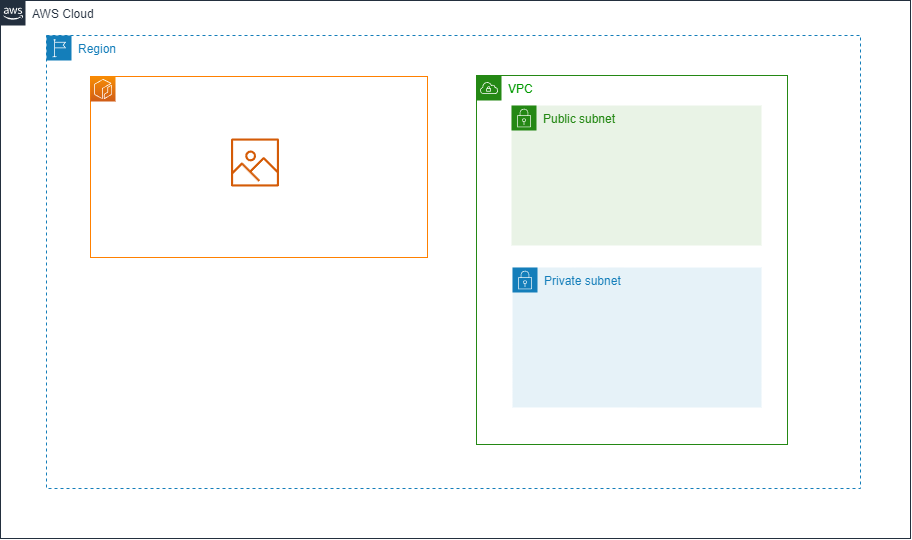

The diagram above was exported from draw.io. Its source (the exported page's mxGraphModel, read from the mxfile embedded in the PNG):
<mxGraphModel dx="1065" dy="825" grid="0" gridSize="10" guides="1" tooltips="1" connect="1" arrows="1" fold="1" page="0" pageScale="1" pageWidth="1200" pageHeight="1920" background="#ffffff" math="0" shadow="0">
  <root>
    <mxCell id="0" />
    <mxCell id="1" parent="0" />
    <mxCell id="6" value="Region" style="points=[[0,0],[0.25,0],[0.5,0],[0.75,0],[1,0],[1,0.25],[1,0.5],[1,0.75],[1,1],[0.75,1],[0.5,1],[0.25,1],[0,1],[0,0.75],[0,0.5],[0,0.25]];outlineConnect=0;gradientColor=none;html=1;whiteSpace=wrap;fontSize=12;fontStyle=0;container=1;pointerEvents=0;collapsible=0;recursiveResize=0;shape=mxgraph.aws4.group;grIcon=mxgraph.aws4.group_region;strokeColor=#147EBA;fillColor=none;verticalAlign=top;align=left;spacingLeft=30;fontColor=#147EBA;dashed=1;" parent="1" vertex="1">
      <mxGeometry x="-40" y="400" width="814" height="453" as="geometry" />
    </mxCell>
    <mxCell id="3" value="Private subnet" style="points=[[0,0],[0.25,0],[0.5,0],[0.75,0],[1,0],[1,0.25],[1,0.5],[1,0.75],[1,1],[0.75,1],[0.5,1],[0.25,1],[0,1],[0,0.75],[0,0.5],[0,0.25]];outlineConnect=0;gradientColor=none;html=1;whiteSpace=wrap;fontSize=12;fontStyle=0;container=1;pointerEvents=0;collapsible=0;recursiveResize=0;shape=mxgraph.aws4.group;grIcon=mxgraph.aws4.group_security_group;grStroke=0;strokeColor=#147EBA;fillColor=#E6F2F8;verticalAlign=top;align=left;spacingLeft=30;fontColor=#147EBA;dashed=0;" parent="6" vertex="1">
      <mxGeometry x="466" y="232" width="249" height="140" as="geometry" />
    </mxCell>
    <mxCell id="2" value="Public subnet" style="points=[[0,0],[0.25,0],[0.5,0],[0.75,0],[1,0],[1,0.25],[1,0.5],[1,0.75],[1,1],[0.75,1],[0.5,1],[0.25,1],[0,1],[0,0.75],[0,0.5],[0,0.25]];outlineConnect=0;gradientColor=none;html=1;whiteSpace=wrap;fontSize=12;fontStyle=0;container=1;pointerEvents=0;collapsible=0;recursiveResize=0;shape=mxgraph.aws4.group;grIcon=mxgraph.aws4.group_security_group;grStroke=0;strokeColor=#248814;fillColor=#E9F3E6;verticalAlign=top;align=left;spacingLeft=30;fontColor=#248814;dashed=0;" parent="6" vertex="1">
      <mxGeometry x="465" y="70" width="250" height="140" as="geometry" />
    </mxCell>
    <mxCell id="4" value="&lt;font color=&quot;#009900&quot;&gt;VPC&lt;/font&gt;" style="points=[[0,0],[0.25,0],[0.5,0],[0.75,0],[1,0],[1,0.25],[1,0.5],[1,0.75],[1,1],[0.75,1],[0.5,1],[0.25,1],[0,1],[0,0.75],[0,0.5],[0,0.25]];outlineConnect=0;gradientColor=none;html=1;whiteSpace=wrap;fontSize=12;fontStyle=0;container=0;pointerEvents=0;collapsible=0;recursiveResize=0;shape=mxgraph.aws4.group;grIcon=mxgraph.aws4.group_vpc;strokeColor=#248814;fillColor=none;verticalAlign=top;align=left;spacingLeft=30;fontColor=#AAB7B8;dashed=0;" parent="6" vertex="1">
      <mxGeometry x="430" y="40" width="311" height="369" as="geometry" />
    </mxCell>
    <mxCell id="9" value="AWS Cloud" style="points=[[0,0],[0.25,0],[0.5,0],[0.75,0],[1,0],[1,0.25],[1,0.5],[1,0.75],[1,1],[0.75,1],[0.5,1],[0.25,1],[0,1],[0,0.75],[0,0.5],[0,0.25]];outlineConnect=0;gradientColor=none;html=1;whiteSpace=wrap;fontSize=12;fontStyle=0;container=1;pointerEvents=0;collapsible=0;recursiveResize=0;shape=mxgraph.aws4.group;grIcon=mxgraph.aws4.group_aws_cloud_alt;strokeColor=#232F3E;fillColor=none;verticalAlign=top;align=left;spacingLeft=30;fontColor=#232F3E;dashed=0;" parent="1" vertex="1">
      <mxGeometry x="-86" y="365" width="910" height="538" as="geometry" />
    </mxCell>
    <mxCell id="18" value="" style="group" parent="9" vertex="1" connectable="0">
      <mxGeometry x="90" y="76" width="337" height="181" as="geometry" />
    </mxCell>
    <mxCell id="16" value="" style="whiteSpace=wrap;html=1;fontColor=#009900;strokeColor=#FF8000;fillColor=none;" parent="18" vertex="1">
      <mxGeometry width="337" height="181" as="geometry" />
    </mxCell>
    <mxCell id="15" value="" style="sketch=0;points=[[0,0,0],[0.25,0,0],[0.5,0,0],[0.75,0,0],[1,0,0],[0,1,0],[0.25,1,0],[0.5,1,0],[0.75,1,0],[1,1,0],[0,0.25,0],[0,0.5,0],[0,0.75,0],[1,0.25,0],[1,0.5,0],[1,0.75,0]];outlineConnect=0;fontColor=#232F3E;gradientColor=#F78E04;gradientDirection=north;fillColor=#D05C17;strokeColor=#ffffff;dashed=0;verticalLabelPosition=bottom;verticalAlign=top;align=center;html=1;fontSize=12;fontStyle=0;aspect=fixed;shape=mxgraph.aws4.resourceIcon;resIcon=mxgraph.aws4.ecr;" parent="18" vertex="1">
      <mxGeometry width="25" height="25" as="geometry" />
    </mxCell>
    <mxCell id="19" value="" style="sketch=0;outlineConnect=0;fontColor=#232F3E;gradientColor=none;fillColor=#D45B07;strokeColor=none;dashed=0;verticalLabelPosition=bottom;verticalAlign=top;align=center;html=1;fontSize=12;fontStyle=0;aspect=fixed;pointerEvents=1;shape=mxgraph.aws4.container_registry_image;" parent="18" vertex="1">
      <mxGeometry x="140.5" y="62" width="48" height="48" as="geometry" />
    </mxCell>
  </root>
</mxGraphModel>